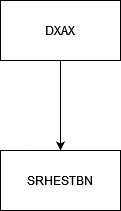

The diagram above was exported from draw.io. Its source (the exported page's mxGraphModel, read from the mxfile embedded in the PNG):
<mxGraphModel dx="1050" dy="558" grid="1" gridSize="10" guides="1" tooltips="1" connect="1" arrows="1" fold="1" page="1" pageScale="1" pageWidth="850" pageHeight="1100" math="0" shadow="0">
  <root>
    <mxCell id="0" />
    <mxCell id="1" parent="0" />
    <mxCell id="mq43TeZXsTlx0c3Wb5OQ-1" value="DXAX" style="rounded=0;whiteSpace=wrap;html=1;" vertex="1" parent="1">
      <mxGeometry x="365" y="100" width="120" height="60" as="geometry" />
    </mxCell>
    <mxCell id="mq43TeZXsTlx0c3Wb5OQ-2" value="SRHESTBN" style="rounded=0;whiteSpace=wrap;html=1;" vertex="1" parent="1">
      <mxGeometry x="365" y="250" width="120" height="60" as="geometry" />
    </mxCell>
    <mxCell id="mq43TeZXsTlx0c3Wb5OQ-3" value="" style="endArrow=classic;html=1;rounded=0;exitX=0.5;exitY=1;exitDx=0;exitDy=0;" edge="1" parent="1" source="mq43TeZXsTlx0c3Wb5OQ-1" target="mq43TeZXsTlx0c3Wb5OQ-2">
      <mxGeometry width="50" height="50" relative="1" as="geometry">
        <mxPoint x="440" y="250" as="sourcePoint" />
        <mxPoint x="490" y="200" as="targetPoint" />
      </mxGeometry>
    </mxCell>
  </root>
</mxGraphModel>